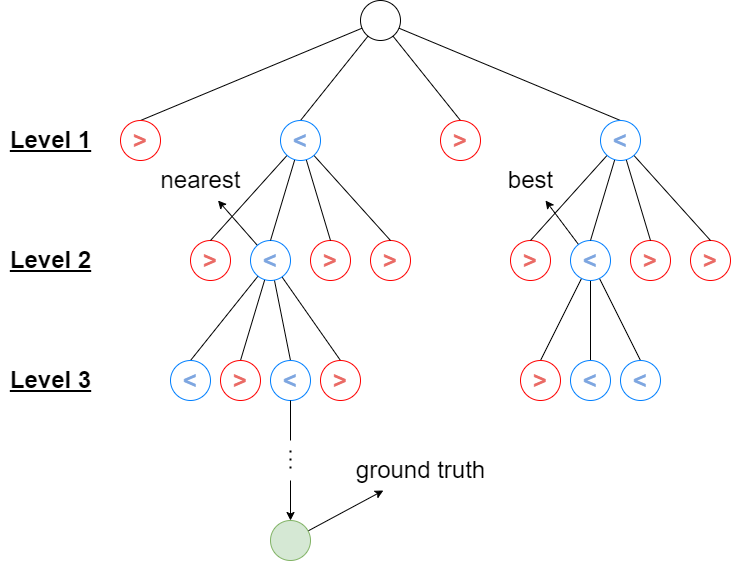

The diagram above was exported from draw.io. Its source (the exported page's mxGraphModel, read from the mxfile embedded in the PNG):
<mxGraphModel dx="1422" dy="754" grid="1" gridSize="10" guides="1" tooltips="1" connect="1" arrows="1" fold="1" page="1" pageScale="1" pageWidth="850" pageHeight="1100" math="0" shadow="0">
  <root>
    <mxCell id="0" />
    <mxCell id="1" parent="0" />
    <mxCell id="p_a9g_RugUc0MOPjH4gV-24" style="rounded=0;orthogonalLoop=1;jettySize=auto;html=1;entryX=0.5;entryY=0;entryDx=0;entryDy=0;endArrow=none;endFill=0;fontStyle=1;fontSize=24;fontColor=#EA6B66;labelBorderColor=none;strokeColor=#000000;verticalAlign=top;" edge="1" parent="1" source="p_a9g_RugUc0MOPjH4gV-1" target="p_a9g_RugUc0MOPjH4gV-11">
      <mxGeometry relative="1" as="geometry" />
    </mxCell>
    <mxCell id="p_a9g_RugUc0MOPjH4gV-25" style="edgeStyle=none;rounded=0;orthogonalLoop=1;jettySize=auto;html=1;entryX=0.5;entryY=0;entryDx=0;entryDy=0;endArrow=none;endFill=0;fontStyle=1;fontSize=24;fontColor=#EA6B66;labelBorderColor=none;strokeColor=#000000;verticalAlign=top;" edge="1" parent="1" source="p_a9g_RugUc0MOPjH4gV-1" target="p_a9g_RugUc0MOPjH4gV-13">
      <mxGeometry relative="1" as="geometry" />
    </mxCell>
    <mxCell id="p_a9g_RugUc0MOPjH4gV-26" style="edgeStyle=none;rounded=0;orthogonalLoop=1;jettySize=auto;html=1;entryX=0.5;entryY=0;entryDx=0;entryDy=0;endArrow=none;endFill=0;fontStyle=1;fontSize=24;fontColor=#EA6B66;labelBorderColor=none;strokeColor=#000000;verticalAlign=top;" edge="1" parent="1" source="p_a9g_RugUc0MOPjH4gV-1" target="p_a9g_RugUc0MOPjH4gV-12">
      <mxGeometry relative="1" as="geometry" />
    </mxCell>
    <mxCell id="p_a9g_RugUc0MOPjH4gV-27" style="edgeStyle=none;rounded=0;orthogonalLoop=1;jettySize=auto;html=1;entryX=0.5;entryY=0;entryDx=0;entryDy=0;endArrow=none;endFill=0;fontStyle=1;fontSize=24;fontColor=#EA6B66;labelBorderColor=none;strokeColor=#000000;verticalAlign=top;" edge="1" parent="1" source="p_a9g_RugUc0MOPjH4gV-1" target="p_a9g_RugUc0MOPjH4gV-10">
      <mxGeometry relative="1" as="geometry" />
    </mxCell>
    <mxCell id="p_a9g_RugUc0MOPjH4gV-1" value="" style="ellipse;whiteSpace=wrap;html=1;aspect=fixed;fontStyle=1;fontSize=24;fontColor=#EA6B66;labelBorderColor=none;strokeColor=#000000;verticalAlign=top;fillStyle=dots;fillColor=none;gradientColor=none;gradientDirection=east;" vertex="1" parent="1">
      <mxGeometry x="400" y="40" width="40" height="40" as="geometry" />
    </mxCell>
    <mxCell id="p_a9g_RugUc0MOPjH4gV-2" value="&amp;gt;" style="ellipse;whiteSpace=wrap;html=1;aspect=fixed;fontStyle=1;fontSize=24;fontColor=#EA6B66;labelBorderColor=none;strokeColor=#FF0000;verticalAlign=top;" vertex="1" parent="1">
      <mxGeometry x="730" y="280" width="40" height="40" as="geometry" />
    </mxCell>
    <mxCell id="p_a9g_RugUc0MOPjH4gV-3" value="&lt;font style=&quot;font-size: 24px;&quot;&gt;&amp;gt;&lt;/font&gt;" style="ellipse;whiteSpace=wrap;html=1;aspect=fixed;fontStyle=1;fontSize=24;fontColor=#EA6B66;labelBorderColor=none;strokeColor=#FF0000;verticalAlign=top;" vertex="1" parent="1">
      <mxGeometry x="550" y="280" width="40" height="40" as="geometry" />
    </mxCell>
    <mxCell id="p_a9g_RugUc0MOPjH4gV-4" value="&amp;gt;" style="ellipse;whiteSpace=wrap;html=1;aspect=fixed;fontStyle=1;fontSize=24;fontColor=#EA6B66;labelBorderColor=none;strokeColor=#FF0000;verticalAlign=top;" vertex="1" parent="1">
      <mxGeometry x="230" y="280" width="40" height="40" as="geometry" />
    </mxCell>
    <mxCell id="p_a9g_RugUc0MOPjH4gV-36" style="edgeStyle=none;rounded=0;orthogonalLoop=1;jettySize=auto;html=1;entryX=0.5;entryY=0;entryDx=0;entryDy=0;endArrow=none;endFill=0;fontStyle=1;fontSize=24;fontColor=default;labelBorderColor=none;strokeColor=#000000;verticalAlign=top;" edge="1" parent="1" source="p_a9g_RugUc0MOPjH4gV-5" target="p_a9g_RugUc0MOPjH4gV-16">
      <mxGeometry relative="1" as="geometry" />
    </mxCell>
    <mxCell id="p_a9g_RugUc0MOPjH4gV-37" style="edgeStyle=none;rounded=0;orthogonalLoop=1;jettySize=auto;html=1;entryX=0.5;entryY=0;entryDx=0;entryDy=0;endArrow=none;endFill=0;fontStyle=1;fontSize=24;fontColor=default;labelBorderColor=none;strokeColor=#000000;verticalAlign=top;" edge="1" parent="1" source="p_a9g_RugUc0MOPjH4gV-5" target="p_a9g_RugUc0MOPjH4gV-15">
      <mxGeometry relative="1" as="geometry" />
    </mxCell>
    <mxCell id="p_a9g_RugUc0MOPjH4gV-38" style="edgeStyle=none;rounded=0;orthogonalLoop=1;jettySize=auto;html=1;entryX=0.5;entryY=0;entryDx=0;entryDy=0;endArrow=none;endFill=0;fontStyle=1;fontSize=24;fontColor=default;labelBorderColor=none;strokeColor=#000000;verticalAlign=top;" edge="1" parent="1" source="p_a9g_RugUc0MOPjH4gV-5" target="p_a9g_RugUc0MOPjH4gV-17">
      <mxGeometry relative="1" as="geometry" />
    </mxCell>
    <mxCell id="p_a9g_RugUc0MOPjH4gV-52" style="edgeStyle=none;rounded=0;orthogonalLoop=1;jettySize=auto;html=1;labelBorderColor=none;fontSize=24;fontColor=#000000;endArrow=classic;endFill=1;strokeColor=#000000;" edge="1" parent="1" source="p_a9g_RugUc0MOPjH4gV-5" target="p_a9g_RugUc0MOPjH4gV-50">
      <mxGeometry relative="1" as="geometry" />
    </mxCell>
    <mxCell id="p_a9g_RugUc0MOPjH4gV-5" value="&amp;lt;" style="ellipse;whiteSpace=wrap;html=1;aspect=fixed;fontStyle=1;fontSize=24;fontColor=#7EA6E0;labelBorderColor=none;strokeColor=#007FFF;verticalAlign=top;" vertex="1" parent="1">
      <mxGeometry x="610" y="280" width="40" height="40" as="geometry" />
    </mxCell>
    <mxCell id="p_a9g_RugUc0MOPjH4gV-39" style="edgeStyle=none;rounded=0;orthogonalLoop=1;jettySize=auto;html=1;entryX=0.5;entryY=0;entryDx=0;entryDy=0;endArrow=none;endFill=0;fontStyle=1;fontSize=24;fontColor=default;labelBorderColor=none;strokeColor=#000000;verticalAlign=top;" edge="1" parent="1" source="p_a9g_RugUc0MOPjH4gV-6" target="p_a9g_RugUc0MOPjH4gV-14">
      <mxGeometry relative="1" as="geometry" />
    </mxCell>
    <mxCell id="p_a9g_RugUc0MOPjH4gV-40" style="edgeStyle=none;rounded=0;orthogonalLoop=1;jettySize=auto;html=1;entryX=0.5;entryY=0;entryDx=0;entryDy=0;endArrow=none;endFill=0;fontStyle=1;fontSize=24;fontColor=default;labelBorderColor=none;strokeColor=#000000;verticalAlign=top;" edge="1" parent="1" source="p_a9g_RugUc0MOPjH4gV-6" target="p_a9g_RugUc0MOPjH4gV-21">
      <mxGeometry relative="1" as="geometry" />
    </mxCell>
    <mxCell id="p_a9g_RugUc0MOPjH4gV-41" style="edgeStyle=none;rounded=0;orthogonalLoop=1;jettySize=auto;html=1;entryX=0.5;entryY=0;entryDx=0;entryDy=0;endArrow=none;endFill=0;fontStyle=1;fontSize=24;fontColor=default;labelBorderColor=none;strokeColor=#000000;verticalAlign=top;" edge="1" parent="1" source="p_a9g_RugUc0MOPjH4gV-6" target="p_a9g_RugUc0MOPjH4gV-19">
      <mxGeometry relative="1" as="geometry" />
    </mxCell>
    <mxCell id="p_a9g_RugUc0MOPjH4gV-42" style="edgeStyle=none;rounded=0;orthogonalLoop=1;jettySize=auto;html=1;entryX=0.5;entryY=0;entryDx=0;entryDy=0;endArrow=none;endFill=0;fontStyle=1;fontSize=24;fontColor=default;labelBorderColor=none;strokeColor=#000000;verticalAlign=top;" edge="1" parent="1" source="p_a9g_RugUc0MOPjH4gV-6" target="p_a9g_RugUc0MOPjH4gV-20">
      <mxGeometry relative="1" as="geometry" />
    </mxCell>
    <mxCell id="p_a9g_RugUc0MOPjH4gV-53" style="edgeStyle=none;rounded=0;orthogonalLoop=1;jettySize=auto;html=1;labelBorderColor=none;fontSize=24;fontColor=#000000;endArrow=classic;endFill=1;strokeColor=#000000;" edge="1" parent="1" source="p_a9g_RugUc0MOPjH4gV-6" target="p_a9g_RugUc0MOPjH4gV-54">
      <mxGeometry relative="1" as="geometry">
        <mxPoint x="270" y="240" as="targetPoint" />
      </mxGeometry>
    </mxCell>
    <mxCell id="p_a9g_RugUc0MOPjH4gV-6" value="&amp;lt;" style="ellipse;whiteSpace=wrap;html=1;aspect=fixed;fontStyle=1;fontSize=24;fontColor=#7EA6E0;labelBorderColor=none;strokeColor=#007FFF;verticalAlign=top;" vertex="1" parent="1">
      <mxGeometry x="290" y="280" width="40" height="40" as="geometry" />
    </mxCell>
    <mxCell id="p_a9g_RugUc0MOPjH4gV-7" value="&amp;gt;" style="ellipse;whiteSpace=wrap;html=1;aspect=fixed;fontStyle=1;fontSize=24;fontColor=#EA6B66;labelBorderColor=none;strokeColor=#FF0000;verticalAlign=top;" vertex="1" parent="1">
      <mxGeometry x="670" y="280" width="40" height="40" as="geometry" />
    </mxCell>
    <mxCell id="p_a9g_RugUc0MOPjH4gV-8" value="&amp;gt;" style="ellipse;whiteSpace=wrap;html=1;aspect=fixed;fontStyle=1;fontSize=24;fontColor=#EA6B66;labelBorderColor=none;strokeColor=#FF0000;verticalAlign=top;" vertex="1" parent="1">
      <mxGeometry x="410" y="280" width="40" height="40" as="geometry" />
    </mxCell>
    <mxCell id="p_a9g_RugUc0MOPjH4gV-9" value="&amp;gt;" style="ellipse;whiteSpace=wrap;html=1;aspect=fixed;fontStyle=1;fontSize=24;fontColor=#EA6B66;labelBorderColor=none;strokeColor=#FF0000;verticalAlign=top;" vertex="1" parent="1">
      <mxGeometry x="350" y="280" width="40" height="40" as="geometry" />
    </mxCell>
    <mxCell id="p_a9g_RugUc0MOPjH4gV-32" style="edgeStyle=none;rounded=0;orthogonalLoop=1;jettySize=auto;html=1;entryX=0.5;entryY=0;entryDx=0;entryDy=0;endArrow=none;endFill=0;fontStyle=1;fontSize=24;fontColor=#EA6B66;labelBorderColor=none;strokeColor=#000000;verticalAlign=top;" edge="1" parent="1" source="p_a9g_RugUc0MOPjH4gV-10" target="p_a9g_RugUc0MOPjH4gV-3">
      <mxGeometry relative="1" as="geometry" />
    </mxCell>
    <mxCell id="p_a9g_RugUc0MOPjH4gV-33" style="edgeStyle=none;rounded=0;orthogonalLoop=1;jettySize=auto;html=1;entryX=0.5;entryY=0;entryDx=0;entryDy=0;endArrow=none;endFill=0;fontStyle=1;fontSize=24;fontColor=#EA6B66;labelBorderColor=none;strokeColor=#000000;verticalAlign=top;" edge="1" parent="1" source="p_a9g_RugUc0MOPjH4gV-10" target="p_a9g_RugUc0MOPjH4gV-5">
      <mxGeometry relative="1" as="geometry" />
    </mxCell>
    <mxCell id="p_a9g_RugUc0MOPjH4gV-34" style="edgeStyle=none;rounded=0;orthogonalLoop=1;jettySize=auto;html=1;entryX=0.5;entryY=0;entryDx=0;entryDy=0;endArrow=none;endFill=0;fontStyle=1;fontSize=24;fontColor=#EA6B66;labelBorderColor=none;strokeColor=#000000;verticalAlign=top;" edge="1" parent="1" source="p_a9g_RugUc0MOPjH4gV-10" target="p_a9g_RugUc0MOPjH4gV-7">
      <mxGeometry relative="1" as="geometry" />
    </mxCell>
    <mxCell id="p_a9g_RugUc0MOPjH4gV-35" style="edgeStyle=none;rounded=0;orthogonalLoop=1;jettySize=auto;html=1;entryX=0.5;entryY=0;entryDx=0;entryDy=0;endArrow=none;endFill=0;fontStyle=1;fontSize=24;fontColor=#EA6B66;labelBorderColor=none;strokeColor=#000000;verticalAlign=top;" edge="1" parent="1" source="p_a9g_RugUc0MOPjH4gV-10" target="p_a9g_RugUc0MOPjH4gV-2">
      <mxGeometry relative="1" as="geometry" />
    </mxCell>
    <mxCell id="p_a9g_RugUc0MOPjH4gV-10" value="&amp;lt;" style="ellipse;whiteSpace=wrap;html=1;aspect=fixed;fontStyle=1;fontSize=24;fontColor=#7EA6E0;labelBorderColor=none;strokeColor=#007FFF;verticalAlign=top;" vertex="1" parent="1">
      <mxGeometry x="640" y="160" width="40" height="40" as="geometry" />
    </mxCell>
    <mxCell id="p_a9g_RugUc0MOPjH4gV-11" value="&amp;gt;" style="ellipse;whiteSpace=wrap;html=1;aspect=fixed;fontStyle=1;fontSize=24;fontColor=#EA6B66;labelBorderColor=none;strokeColor=#FF0000;verticalAlign=top;" vertex="1" parent="1">
      <mxGeometry x="160" y="160" width="40" height="40" as="geometry" />
    </mxCell>
    <mxCell id="p_a9g_RugUc0MOPjH4gV-12" value="&amp;gt;" style="ellipse;whiteSpace=wrap;html=1;aspect=fixed;fontStyle=1;fontSize=24;fontColor=#EA6B66;labelBorderColor=none;strokeColor=#FF0000;verticalAlign=top;" vertex="1" parent="1">
      <mxGeometry x="480" y="160" width="40" height="40" as="geometry" />
    </mxCell>
    <mxCell id="p_a9g_RugUc0MOPjH4gV-28" style="edgeStyle=none;rounded=0;orthogonalLoop=1;jettySize=auto;html=1;endArrow=none;endFill=0;entryX=0.5;entryY=0;entryDx=0;entryDy=0;fontStyle=1;fontSize=24;fontColor=#EA6B66;labelBorderColor=none;strokeColor=#000000;verticalAlign=top;" edge="1" parent="1" source="p_a9g_RugUc0MOPjH4gV-13" target="p_a9g_RugUc0MOPjH4gV-4">
      <mxGeometry relative="1" as="geometry" />
    </mxCell>
    <mxCell id="p_a9g_RugUc0MOPjH4gV-29" style="edgeStyle=none;rounded=0;orthogonalLoop=1;jettySize=auto;html=1;entryX=0.5;entryY=0;entryDx=0;entryDy=0;endArrow=none;endFill=0;fontStyle=1;fontSize=24;fontColor=#EA6B66;labelBorderColor=none;strokeColor=#000000;verticalAlign=top;" edge="1" parent="1" source="p_a9g_RugUc0MOPjH4gV-13" target="p_a9g_RugUc0MOPjH4gV-6">
      <mxGeometry relative="1" as="geometry" />
    </mxCell>
    <mxCell id="p_a9g_RugUc0MOPjH4gV-30" style="edgeStyle=none;rounded=0;orthogonalLoop=1;jettySize=auto;html=1;entryX=0.5;entryY=0;entryDx=0;entryDy=0;endArrow=none;endFill=0;fontStyle=1;fontSize=24;fontColor=#EA6B66;labelBorderColor=none;strokeColor=#000000;verticalAlign=top;" edge="1" parent="1" source="p_a9g_RugUc0MOPjH4gV-13" target="p_a9g_RugUc0MOPjH4gV-9">
      <mxGeometry relative="1" as="geometry" />
    </mxCell>
    <mxCell id="p_a9g_RugUc0MOPjH4gV-31" style="edgeStyle=none;rounded=0;orthogonalLoop=1;jettySize=auto;html=1;entryX=0.5;entryY=0;entryDx=0;entryDy=0;endArrow=none;endFill=0;fontStyle=1;fontSize=24;fontColor=#EA6B66;labelBorderColor=none;strokeColor=#000000;verticalAlign=top;" edge="1" parent="1" source="p_a9g_RugUc0MOPjH4gV-13" target="p_a9g_RugUc0MOPjH4gV-8">
      <mxGeometry relative="1" as="geometry" />
    </mxCell>
    <mxCell id="p_a9g_RugUc0MOPjH4gV-13" value="&amp;lt;" style="ellipse;whiteSpace=wrap;html=1;aspect=fixed;fontStyle=1;fontSize=24;fontColor=#7EA6E0;labelBorderColor=none;strokeColor=#007FFF;verticalAlign=top;" vertex="1" parent="1">
      <mxGeometry x="320" y="160" width="40" height="40" as="geometry" />
    </mxCell>
    <mxCell id="p_a9g_RugUc0MOPjH4gV-14" value="&amp;gt;" style="ellipse;whiteSpace=wrap;html=1;aspect=fixed;fontStyle=1;fontSize=24;fontColor=#EA6B66;labelBorderColor=none;strokeColor=#FF0000;verticalAlign=top;" vertex="1" parent="1">
      <mxGeometry x="260" y="400" width="40" height="40" as="geometry" />
    </mxCell>
    <mxCell id="p_a9g_RugUc0MOPjH4gV-15" value="&amp;gt;" style="ellipse;whiteSpace=wrap;html=1;aspect=fixed;fontStyle=1;fontSize=24;fontColor=#EA6B66;labelBorderColor=none;strokeColor=#FF0000;verticalAlign=top;" vertex="1" parent="1">
      <mxGeometry x="560" y="400" width="40" height="40" as="geometry" />
    </mxCell>
    <mxCell id="p_a9g_RugUc0MOPjH4gV-16" value="&amp;lt;" style="ellipse;whiteSpace=wrap;html=1;aspect=fixed;fontStyle=1;fontSize=24;fontColor=#7EA6E0;labelBorderColor=none;strokeColor=#007FFF;verticalAlign=top;" vertex="1" parent="1">
      <mxGeometry x="610" y="400" width="40" height="40" as="geometry" />
    </mxCell>
    <mxCell id="p_a9g_RugUc0MOPjH4gV-17" value="&amp;lt;" style="ellipse;whiteSpace=wrap;html=1;aspect=fixed;fontStyle=1;fontSize=24;fontColor=#7EA6E0;labelBorderColor=none;strokeColor=#007FFF;verticalAlign=top;" vertex="1" parent="1">
      <mxGeometry x="660" y="400" width="40" height="40" as="geometry" />
    </mxCell>
    <mxCell id="p_a9g_RugUc0MOPjH4gV-19" value="&amp;lt;" style="ellipse;whiteSpace=wrap;html=1;aspect=fixed;fontStyle=1;fontSize=24;fontColor=#7EA6E0;labelBorderColor=none;strokeColor=#007FFF;verticalAlign=top;" vertex="1" parent="1">
      <mxGeometry x="210" y="400" width="40" height="40" as="geometry" />
    </mxCell>
    <mxCell id="p_a9g_RugUc0MOPjH4gV-20" value="&amp;gt;" style="ellipse;whiteSpace=wrap;html=1;aspect=fixed;fontStyle=1;fontSize=24;fontColor=#EA6B66;labelBorderColor=none;strokeColor=#FF0000;verticalAlign=top;" vertex="1" parent="1">
      <mxGeometry x="360" y="400" width="40" height="40" as="geometry" />
    </mxCell>
    <mxCell id="p_a9g_RugUc0MOPjH4gV-21" value="&amp;lt;" style="ellipse;whiteSpace=wrap;html=1;aspect=fixed;fontStyle=1;fontSize=24;fontColor=#7EA6E0;labelBorderColor=none;strokeColor=#007FFF;verticalAlign=top;" vertex="1" parent="1">
      <mxGeometry x="310" y="400" width="40" height="40" as="geometry" />
    </mxCell>
    <mxCell id="p_a9g_RugUc0MOPjH4gV-44" value="Level 1" style="text;html=1;align=center;verticalAlign=middle;resizable=0;points=[];autosize=1;strokeColor=none;fillColor=none;fontSize=24;fontColor=#000000;fontStyle=5" vertex="1" parent="1">
      <mxGeometry x="40" y="160" width="100" height="40" as="geometry" />
    </mxCell>
    <mxCell id="p_a9g_RugUc0MOPjH4gV-45" value="Level 2" style="text;html=1;align=center;verticalAlign=middle;resizable=0;points=[];autosize=1;strokeColor=none;fillColor=none;fontSize=24;fontColor=#000000;fontStyle=5" vertex="1" parent="1">
      <mxGeometry x="40" y="280" width="100" height="40" as="geometry" />
    </mxCell>
    <mxCell id="p_a9g_RugUc0MOPjH4gV-46" value="Level 3" style="text;html=1;align=center;verticalAlign=middle;resizable=0;points=[];autosize=1;strokeColor=none;fillColor=none;fontSize=24;fontColor=#000000;fontStyle=5" vertex="1" parent="1">
      <mxGeometry x="40" y="400" width="100" height="40" as="geometry" />
    </mxCell>
    <mxCell id="p_a9g_RugUc0MOPjH4gV-50" value="best" style="text;html=1;align=center;verticalAlign=middle;resizable=0;points=[];autosize=1;strokeColor=none;fillColor=none;fontSize=24;fontColor=#000000;" vertex="1" parent="1">
      <mxGeometry x="535" y="200" width="70" height="40" as="geometry" />
    </mxCell>
    <mxCell id="p_a9g_RugUc0MOPjH4gV-54" value="nearest" style="text;html=1;align=center;verticalAlign=middle;resizable=0;points=[];autosize=1;strokeColor=none;fillColor=none;fontSize=24;fontColor=#000000;" vertex="1" parent="1">
      <mxGeometry x="190" y="200" width="100" height="40" as="geometry" />
    </mxCell>
    <mxCell id="p_a9g_RugUc0MOPjH4gV-56" value="" style="endArrow=none;html=1;rounded=0;labelBorderColor=none;fontSize=24;fontColor=#000000;strokeColor=#000000;exitX=0.5;exitY=1;exitDx=0;exitDy=0;" edge="1" parent="1" source="p_a9g_RugUc0MOPjH4gV-21">
      <mxGeometry width="50" height="50" relative="1" as="geometry">
        <mxPoint x="400" y="410" as="sourcePoint" />
        <mxPoint x="330" y="480" as="targetPoint" />
      </mxGeometry>
    </mxCell>
    <mxCell id="p_a9g_RugUc0MOPjH4gV-58" value="" style="endArrow=none;dashed=1;html=1;dashPattern=1 3;strokeWidth=2;rounded=0;labelBorderColor=none;fontSize=24;fontColor=#000000;" edge="1" parent="1">
      <mxGeometry width="50" height="50" relative="1" as="geometry">
        <mxPoint x="330" y="490" as="sourcePoint" />
        <mxPoint x="330" y="510" as="targetPoint" />
      </mxGeometry>
    </mxCell>
    <mxCell id="p_a9g_RugUc0MOPjH4gV-59" value="" style="endArrow=classic;html=1;rounded=0;labelBorderColor=none;fontSize=24;fontColor=#000000;strokeColor=#000000;entryX=0.5;entryY=0;entryDx=0;entryDy=0;" edge="1" parent="1" target="p_a9g_RugUc0MOPjH4gV-60">
      <mxGeometry width="50" height="50" relative="1" as="geometry">
        <mxPoint x="330" y="520" as="sourcePoint" />
        <mxPoint x="330" y="560" as="targetPoint" />
      </mxGeometry>
    </mxCell>
    <mxCell id="p_a9g_RugUc0MOPjH4gV-61" style="edgeStyle=none;rounded=0;orthogonalLoop=1;jettySize=auto;html=1;labelBorderColor=none;fontSize=24;fontColor=#000000;endArrow=classic;endFill=1;strokeColor=#000000;" edge="1" parent="1" source="p_a9g_RugUc0MOPjH4gV-60" target="p_a9g_RugUc0MOPjH4gV-62">
      <mxGeometry relative="1" as="geometry">
        <mxPoint x="410" y="530" as="targetPoint" />
      </mxGeometry>
    </mxCell>
    <mxCell id="p_a9g_RugUc0MOPjH4gV-60" value="" style="ellipse;whiteSpace=wrap;html=1;aspect=fixed;fontStyle=1;fontSize=24;labelBorderColor=none;strokeColor=#82b366;verticalAlign=top;fillStyle=auto;fillColor=#d5e8d4;gradientDirection=east;" vertex="1" parent="1">
      <mxGeometry x="310" y="560" width="40" height="40" as="geometry" />
    </mxCell>
    <mxCell id="p_a9g_RugUc0MOPjH4gV-62" value="ground truth" style="text;html=1;align=center;verticalAlign=middle;resizable=0;points=[];autosize=1;strokeColor=none;fillColor=none;fontSize=24;fontColor=#000000;" vertex="1" parent="1">
      <mxGeometry x="385" y="490" width="150" height="40" as="geometry" />
    </mxCell>
  </root>
</mxGraphModel>